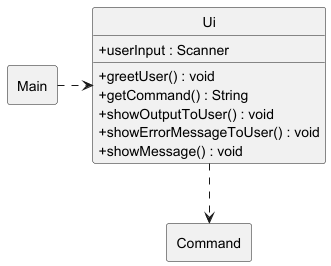

The diagram above was rendered by PlantUML. Its source (embedded in the PNG):
@startuml
!include style.puml
allowmixing

skinparam ClassAttributeIconSize 0
hide circle

class Ui {
    +userInput : Scanner
    +greetUser() : void
    +getCommand() : String
    +showOutputToUser() : void
    +showErrorMessageToUser() : void
    +showMessage() : void
}

rectangle Main
rectangle Command

Main .> Ui
Ui ..> Command

@enduml